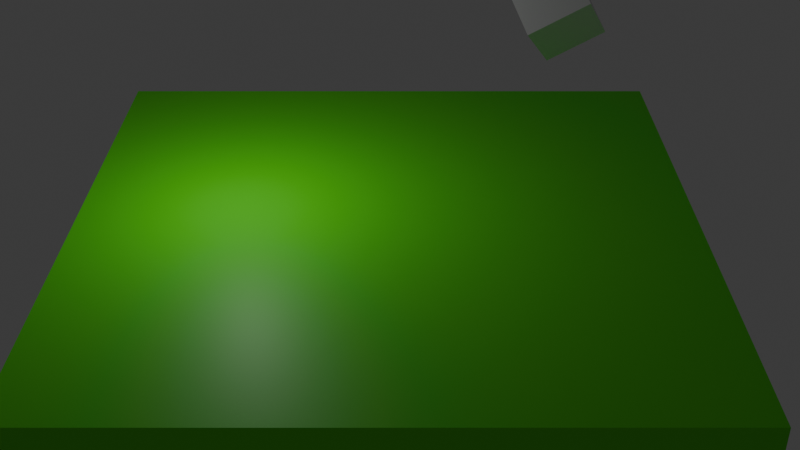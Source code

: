 # Source: level0.blend  (saved by Blender 4.1.24; exported with 4.5.12 LTS)
import bpy
from mathutils import Matrix  # noqa: F401  (used for matrix-valued properties, if any)

bpy.ops.wm.read_factory_settings(use_empty=True)
scene = bpy.context.scene
scene.name = 'Scene'

# ---- materials (node trees are filled in below, after node groups)
mat_material = bpy.data.materials.new('Material')
mat_material.alpha_threshold = 0.0
mat_material.use_transparent_shadow = False
mat_material.roughness = 0.5
mat_material.line_color = (0.0, 0.0, 0.0, 1.0)

# ---- material node trees
mat_material.use_nodes = True; mat_material.node_tree.nodes.clear()
_N = mat_material.node_tree.nodes; _L = mat_material.node_tree.links
n0 = _N.new('ShaderNodeOutputMaterial'); n0.name = 'Material Output'; n0.location = (300, 300)
n1 = _N.new('ShaderNodeBsdfPrincipled'); n1.name = 'Principled BSDF'; n1.location = (10, 300)
n1.inputs[0].default_value = (0.1029, 0.8007, 0.00978, 1.0)
n1.inputs[3].default_value = 1.45
_L.new(n1.outputs[0], n0.inputs[0])
n0.is_active_output = True

# ---- world
world_world = bpy.data.worlds.new('World'); scene.world = world_world
world_world.use_nodes = True; world_world.node_tree.nodes.clear()
_N = world_world.node_tree.nodes; _L = world_world.node_tree.links
n0 = _N.new('ShaderNodeOutputWorld'); n0.name = 'World Output'; n0.location = (300, 300)
n1 = _N.new('ShaderNodeBackground'); n1.name = 'Background'; n1.location = (10, 300)
n1.inputs[0].default_value = (0.05088, 0.05088, 0.05088, 1.0)
_L.new(n1.outputs[0], n0.inputs[0])
n0.is_active_output = True
world_world.color = (0.05088, 0.05088, 0.05088)
world_world.use_sun_shadow = False
world_world.sun_shadow_jitter_overblur = 0.0

# ---- cameras
cam_camera = bpy.data.cameras.new('Camera')

# ---- lights
light_point = bpy.data.lights.new('Point', 'POINT')
light_point.transmission_factor = 0.0
light_point.energy = 442.8
light_point.shadow_maximum_resolution = 0.006
light_point.use_absolute_resolution = True

# ---- meshes
me_cube_005 = bpy.data.meshes.new('Cube.005')
me_cube_005.from_pydata([(-1.516, -1.149, -0.7975), (-1.516, -1.149, 0.7975), (-1.516, 1.149, -0.7975), (-1.516, 1.149, 0.7975), (1.516, -1.149, -0.7975), (1.516, -1.149, 0.7975), (1.516, 1.149, -0.7975), (1.516, 1.149, 0.7975)], [], [(0, 1, 3, 2), (2, 3, 7, 6), (6, 7, 5, 4), (4, 5, 1, 0), (2, 6, 4, 0), (7, 3, 1, 5)])
_uv = me_cube_005.uv_layers.new(name='UVMap')
_uv.uv.foreach_set('vector', [0.375, 0.0, 0.625, 0.0, 0.625, 0.25, 0.375, 0.25, 0.375, 0.25, 0.625, 0.25, 0.625, 0.5, 0.375, 0.5, 0.375, 0.5, 0.625, 0.5, 0.625, 0.75, 0.375, 0.75, 0.375, 0.75, 0.625, 0.75, 0.625, 1.0, 0.375, 1.0, 0.125, 0.5, 0.375, 0.5, 0.375, 0.75, 0.125, 0.75, 0.625, 0.5, 0.875, 0.5, 0.875, 0.75, 0.625, 0.75])
me_cube_005.update()
me_cube = bpy.data.meshes.new('Cube')
me_cube.from_pydata([(1.0, 1.0, 1.0), (1.0, 1.0, -1.0), (1.0, -1.0, 1.0), (1.0, -1.0, -1.0), (-1.0, 1.0, 1.0), (-1.0, 1.0, -1.0), (-1.0, -1.0, 1.0), (-1.0, -1.0, -1.0)], [], [(0, 4, 6, 2), (3, 2, 6, 7), (7, 6, 4, 5), (5, 1, 3, 7), (1, 0, 2, 3), (5, 4, 0, 1)])
_uv = me_cube.uv_layers.new(name='UVMap')
_uv.uv.foreach_set('vector', [0.625, 0.5, 0.875, 0.5, 0.875, 0.75, 0.625, 0.75, 0.375, 0.75, 0.625, 0.75, 0.625, 1.0, 0.375, 1.0, 0.375, 0.0, 0.625, 0.0, 0.625, 0.25, 0.375, 0.25, 0.125, 0.5, 0.375, 0.5, 0.375, 0.75, 0.125, 0.75, 0.375, 0.5, 0.625, 0.5, 0.625, 0.75, 0.375, 0.75, 0.375, 0.25, 0.625, 0.25, 0.625, 0.5, 0.375, 0.5])
me_cube.materials.append(mat_material)
me_cube.use_mirror_vertex_groups = False
me_cube.update()

# ---- objects
ob_camera_002 = bpy.data.objects.new('Camera.002', cam_camera)
ob_testplayer_001 = bpy.data.objects.new('TestPlayer.001', me_cube_005)
ob_point_001 = bpy.data.objects.new('Point.001', light_point)
ob_cube_001 = bpy.data.objects.new('Cube.001', me_cube)
ob_player1_001 = bpy.data.objects.new('player1.001', None)

# ---- transforms, parenting, visibility, modifiers, constraints
ob_camera_002.location = (0.2534, -21.9, 15.38)
ob_camera_002.rotation_euler = (1.03, -0.0, 0.0)
ob_testplayer_001.location = (3.742, 4.362, 6.575)
ob_testplayer_001.rotation_euler = (-4.025, 0.7158, -1.076)
ob_point_001.location = (-3.811, 3.024, 5.642)
ob_cube_001.location = (-0.09092, 2.336, 0.0)
ob_cube_001.scale = (7.884, 7.884, 1.0)
ob_cube_001.lock_rotations_4d = False
ob_cube_001.empty_display_type = 'ARROWS'
ob_cube_001.lineart.crease_threshold = 0.0
ob_player1_001.location = (0.0, -2.531, 8.803)

# ---- collection membership
scene.collection.objects.link(ob_camera_002)
scene.collection.objects.link(ob_testplayer_001)
scene.collection.objects.link(ob_point_001)
scene.collection.objects.link(ob_cube_001)
scene.collection.objects.link(ob_player1_001)

# ---- scene / render settings (as saved in the file)
scene.camera = ob_camera_002
scene.frame_start = 1; scene.frame_end = 250; scene.frame_set(123)
scene.render.engine = 'BLENDER_EEVEE_NEXT'
scene.cycles.sampling_pattern = 'TABULATED_SOBOL'
scene.eevee.ray_tracing_options.trace_max_roughness = 0.0
bpy.context.view_layer.update()
